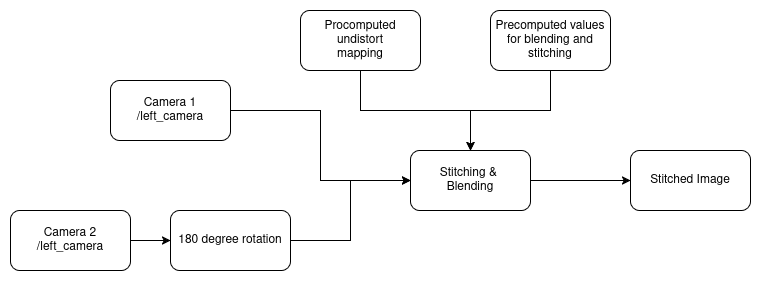

The diagram above was exported from draw.io. Its source (the exported page's mxGraphModel, read from the mxfile embedded in the PNG):
<mxGraphModel dx="1426" dy="947" grid="1" gridSize="10" guides="1" tooltips="1" connect="1" arrows="1" fold="1" page="1" pageScale="1" pageWidth="850" pageHeight="1100" math="0" shadow="0">
  <root>
    <mxCell id="0" />
    <mxCell id="1" parent="0" />
    <mxCell id="MPEaKp0j_qVOJh-bce1h-23" style="edgeStyle=orthogonalEdgeStyle;rounded=0;orthogonalLoop=1;jettySize=auto;html=1;entryX=0;entryY=0.5;entryDx=0;entryDy=0;" edge="1" parent="1" source="MPEaKp0j_qVOJh-bce1h-2" target="MPEaKp0j_qVOJh-bce1h-17">
      <mxGeometry relative="1" as="geometry" />
    </mxCell>
    <mxCell id="MPEaKp0j_qVOJh-bce1h-2" value="&lt;div&gt;Camera 1&lt;/div&gt;&lt;div&gt;/left_camera&lt;/div&gt;" style="rounded=1;whiteSpace=wrap;html=1;" vertex="1" parent="1">
      <mxGeometry x="120" y="80" width="120" height="60" as="geometry" />
    </mxCell>
    <mxCell id="MPEaKp0j_qVOJh-bce1h-3" style="edgeStyle=orthogonalEdgeStyle;rounded=0;orthogonalLoop=1;jettySize=auto;html=1;entryX=0;entryY=0.5;entryDx=0;entryDy=0;" edge="1" parent="1" source="MPEaKp0j_qVOJh-bce1h-4" target="MPEaKp0j_qVOJh-bce1h-6">
      <mxGeometry relative="1" as="geometry" />
    </mxCell>
    <mxCell id="MPEaKp0j_qVOJh-bce1h-4" value="&lt;div&gt;Camera 2&lt;/div&gt;&lt;div&gt;/left_camera&lt;/div&gt;" style="rounded=1;whiteSpace=wrap;html=1;" vertex="1" parent="1">
      <mxGeometry x="20" y="210" width="120" height="60" as="geometry" />
    </mxCell>
    <mxCell id="MPEaKp0j_qVOJh-bce1h-5" style="edgeStyle=orthogonalEdgeStyle;rounded=0;orthogonalLoop=1;jettySize=auto;html=1;entryX=0;entryY=0.5;entryDx=0;entryDy=0;" edge="1" parent="1" source="MPEaKp0j_qVOJh-bce1h-6" target="MPEaKp0j_qVOJh-bce1h-17">
      <mxGeometry relative="1" as="geometry">
        <mxPoint x="345" y="170" as="targetPoint" />
      </mxGeometry>
    </mxCell>
    <mxCell id="MPEaKp0j_qVOJh-bce1h-6" value="180 degree rotation" style="rounded=1;whiteSpace=wrap;html=1;" vertex="1" parent="1">
      <mxGeometry x="180" y="210" width="120" height="60" as="geometry" />
    </mxCell>
    <mxCell id="MPEaKp0j_qVOJh-bce1h-21" style="edgeStyle=orthogonalEdgeStyle;rounded=0;orthogonalLoop=1;jettySize=auto;html=1;entryX=0.5;entryY=0;entryDx=0;entryDy=0;" edge="1" parent="1" source="MPEaKp0j_qVOJh-bce1h-15" target="MPEaKp0j_qVOJh-bce1h-17">
      <mxGeometry relative="1" as="geometry" />
    </mxCell>
    <mxCell id="MPEaKp0j_qVOJh-bce1h-15" value="&lt;div&gt;Procomputed undistort&lt;/div&gt;&lt;div&gt;mapping&lt;/div&gt;" style="rounded=1;whiteSpace=wrap;html=1;" vertex="1" parent="1">
      <mxGeometry x="310" y="10" width="120" height="60" as="geometry" />
    </mxCell>
    <mxCell id="MPEaKp0j_qVOJh-bce1h-19" style="edgeStyle=orthogonalEdgeStyle;rounded=0;orthogonalLoop=1;jettySize=auto;html=1;entryX=0;entryY=0.5;entryDx=0;entryDy=0;" edge="1" parent="1" source="MPEaKp0j_qVOJh-bce1h-17" target="MPEaKp0j_qVOJh-bce1h-18">
      <mxGeometry relative="1" as="geometry" />
    </mxCell>
    <mxCell id="MPEaKp0j_qVOJh-bce1h-17" value="&lt;div&gt;Stitching &amp;amp;&amp;nbsp;&lt;/div&gt;&lt;div&gt;Blending&lt;/div&gt;" style="rounded=1;whiteSpace=wrap;html=1;" vertex="1" parent="1">
      <mxGeometry x="420" y="150" width="120" height="60" as="geometry" />
    </mxCell>
    <mxCell id="MPEaKp0j_qVOJh-bce1h-18" value="Stitched Image" style="rounded=1;whiteSpace=wrap;html=1;" vertex="1" parent="1">
      <mxGeometry x="640" y="150" width="120" height="60" as="geometry" />
    </mxCell>
    <mxCell id="MPEaKp0j_qVOJh-bce1h-22" style="edgeStyle=orthogonalEdgeStyle;rounded=0;orthogonalLoop=1;jettySize=auto;html=1;entryX=0.5;entryY=0;entryDx=0;entryDy=0;" edge="1" parent="1" source="MPEaKp0j_qVOJh-bce1h-20" target="MPEaKp0j_qVOJh-bce1h-17">
      <mxGeometry relative="1" as="geometry" />
    </mxCell>
    <mxCell id="MPEaKp0j_qVOJh-bce1h-20" value="Precomputed values for blending and stitching" style="rounded=1;whiteSpace=wrap;html=1;" vertex="1" parent="1">
      <mxGeometry x="500" y="10" width="120" height="60" as="geometry" />
    </mxCell>
  </root>
</mxGraphModel>